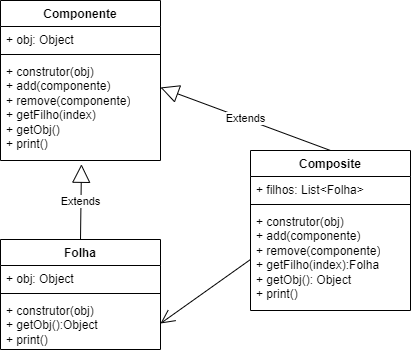

The diagram above was exported from draw.io. Its source (the exported page's mxGraphModel, read from the mxfile embedded in the PNG):
<mxGraphModel dx="1434" dy="731" grid="1" gridSize="10" guides="1" tooltips="1" connect="1" arrows="1" fold="1" page="1" pageScale="1" pageWidth="827" pageHeight="1169" math="0" shadow="0">
  <root>
    <mxCell id="0" />
    <mxCell id="1" parent="0" />
    <mxCell id="2" value="Componente" style="swimlane;fontStyle=1;align=center;verticalAlign=top;childLayout=stackLayout;horizontal=1;startSize=26;horizontalStack=0;resizeParent=1;resizeParentMax=0;resizeLast=0;collapsible=1;marginBottom=0;whiteSpace=wrap;html=1;" vertex="1" parent="1">
      <mxGeometry x="240" y="1460" width="160" height="160" as="geometry" />
    </mxCell>
    <mxCell id="3" value="+ obj: Object" style="text;strokeColor=none;fillColor=none;align=left;verticalAlign=top;spacingLeft=4;spacingRight=4;overflow=hidden;rotatable=0;points=[[0,0.5],[1,0.5]];portConstraint=eastwest;whiteSpace=wrap;html=1;" vertex="1" parent="2">
      <mxGeometry y="26" width="160" height="24" as="geometry" />
    </mxCell>
    <mxCell id="4" value="" style="line;strokeWidth=1;fillColor=none;align=left;verticalAlign=middle;spacingTop=-1;spacingLeft=3;spacingRight=3;rotatable=0;labelPosition=right;points=[];portConstraint=eastwest;strokeColor=inherit;" vertex="1" parent="2">
      <mxGeometry y="50" width="160" height="8" as="geometry" />
    </mxCell>
    <mxCell id="5" value="+ construtor(obj)&lt;br&gt;+ add(componente)&lt;br&gt;+ remove(componente)&lt;br&gt;+ getFilho(index)&lt;br&gt;+ getObj()&lt;br&gt;+ print()" style="text;strokeColor=none;fillColor=none;align=left;verticalAlign=top;spacingLeft=4;spacingRight=4;overflow=hidden;rotatable=0;points=[[0,0.5],[1,0.5]];portConstraint=eastwest;whiteSpace=wrap;html=1;" vertex="1" parent="2">
      <mxGeometry y="58" width="160" height="102" as="geometry" />
    </mxCell>
    <mxCell id="6" value="Folha" style="swimlane;fontStyle=1;align=center;verticalAlign=top;childLayout=stackLayout;horizontal=1;startSize=26;horizontalStack=0;resizeParent=1;resizeParentMax=0;resizeLast=0;collapsible=1;marginBottom=0;whiteSpace=wrap;html=1;" vertex="1" parent="1">
      <mxGeometry x="240" y="1699" width="160" height="110" as="geometry" />
    </mxCell>
    <mxCell id="7" value="+ obj: Object" style="text;strokeColor=none;fillColor=none;align=left;verticalAlign=top;spacingLeft=4;spacingRight=4;overflow=hidden;rotatable=0;points=[[0,0.5],[1,0.5]];portConstraint=eastwest;whiteSpace=wrap;html=1;" vertex="1" parent="6">
      <mxGeometry y="26" width="160" height="24" as="geometry" />
    </mxCell>
    <mxCell id="8" value="" style="line;strokeWidth=1;fillColor=none;align=left;verticalAlign=middle;spacingTop=-1;spacingLeft=3;spacingRight=3;rotatable=0;labelPosition=right;points=[];portConstraint=eastwest;strokeColor=inherit;" vertex="1" parent="6">
      <mxGeometry y="50" width="160" height="8" as="geometry" />
    </mxCell>
    <mxCell id="9" value="+ construtor(obj)&lt;br&gt;+ getObj():Object&lt;br&gt;+ print()" style="text;strokeColor=none;fillColor=none;align=left;verticalAlign=top;spacingLeft=4;spacingRight=4;overflow=hidden;rotatable=0;points=[[0,0.5],[1,0.5]];portConstraint=eastwest;whiteSpace=wrap;html=1;" vertex="1" parent="6">
      <mxGeometry y="58" width="160" height="52" as="geometry" />
    </mxCell>
    <mxCell id="10" value="Extends" style="endArrow=block;endSize=16;endFill=0;html=1;rounded=0;exitX=0.5;exitY=0;exitDx=0;exitDy=0;entryX=0.506;entryY=1.037;entryDx=0;entryDy=0;entryPerimeter=0;" edge="1" source="6" target="5" parent="1">
      <mxGeometry width="160" relative="1" as="geometry">
        <mxPoint x="370" y="1710" as="sourcePoint" />
        <mxPoint x="530" y="1710" as="targetPoint" />
      </mxGeometry>
    </mxCell>
    <mxCell id="11" value="Extends" style="endArrow=block;endSize=16;endFill=0;html=1;rounded=0;exitX=0.5;exitY=0;exitDx=0;exitDy=0;entryX=1;entryY=0.284;entryDx=0;entryDy=0;entryPerimeter=0;" edge="1" source="12" target="5" parent="1">
      <mxGeometry width="160" relative="1" as="geometry">
        <mxPoint x="590" y="1644" as="sourcePoint" />
        <mxPoint x="530" y="1710" as="targetPoint" />
      </mxGeometry>
    </mxCell>
    <mxCell id="12" value="Composite" style="swimlane;fontStyle=1;align=center;verticalAlign=top;childLayout=stackLayout;horizontal=1;startSize=26;horizontalStack=0;resizeParent=1;resizeParentMax=0;resizeLast=0;collapsible=1;marginBottom=0;whiteSpace=wrap;html=1;" vertex="1" parent="1">
      <mxGeometry x="490" y="1610" width="160" height="160" as="geometry" />
    </mxCell>
    <mxCell id="13" value="+ filhos: List&amp;lt;Folha&amp;gt;" style="text;strokeColor=none;fillColor=none;align=left;verticalAlign=top;spacingLeft=4;spacingRight=4;overflow=hidden;rotatable=0;points=[[0,0.5],[1,0.5]];portConstraint=eastwest;whiteSpace=wrap;html=1;" vertex="1" parent="12">
      <mxGeometry y="26" width="160" height="24" as="geometry" />
    </mxCell>
    <mxCell id="14" value="" style="line;strokeWidth=1;fillColor=none;align=left;verticalAlign=middle;spacingTop=-1;spacingLeft=3;spacingRight=3;rotatable=0;labelPosition=right;points=[];portConstraint=eastwest;strokeColor=inherit;" vertex="1" parent="12">
      <mxGeometry y="50" width="160" height="8" as="geometry" />
    </mxCell>
    <mxCell id="15" value="+ construtor(obj)&lt;br&gt;+ add(componente)&lt;br&gt;+ remove(componente)&lt;br&gt;+ getFilho(index):Folha&lt;br&gt;+ getObj(): Object&lt;br&gt;+ print()" style="text;strokeColor=none;fillColor=none;align=left;verticalAlign=top;spacingLeft=4;spacingRight=4;overflow=hidden;rotatable=0;points=[[0,0.5],[1,0.5]];portConstraint=eastwest;whiteSpace=wrap;html=1;" vertex="1" parent="12">
      <mxGeometry y="58" width="160" height="102" as="geometry" />
    </mxCell>
    <mxCell id="16" value="" style="endArrow=open;endFill=1;endSize=12;html=1;rounded=0;entryX=1;entryY=0.5;entryDx=0;entryDy=0;exitX=0;exitY=0.5;exitDx=0;exitDy=0;" edge="1" source="15" target="9" parent="1">
      <mxGeometry width="160" relative="1" as="geometry">
        <mxPoint x="480" y="1660" as="sourcePoint" />
        <mxPoint x="370" y="1296" as="targetPoint" />
      </mxGeometry>
    </mxCell>
  </root>
</mxGraphModel>